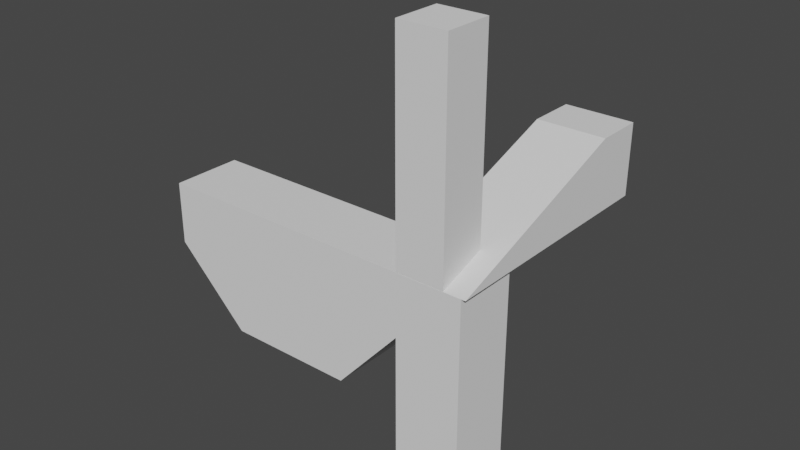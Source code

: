 # Source: Modelo_Pierna.blend  (saved by Blender 3.0.42; exported with 4.5.12 LTS)
import bpy
from mathutils import Matrix  # noqa: F401  (used for matrix-valued properties, if any)

bpy.ops.wm.read_factory_settings(use_empty=True)
scene = bpy.context.scene
scene.name = 'Scene'

# ---- collections
col_collection = bpy.data.collections.new('Collection'); scene.collection.children.link(col_collection)

# ---- world
world_world = bpy.data.worlds.new('World'); scene.world = world_world
world_world.use_nodes = True; world_world.node_tree.nodes.clear()
_N = world_world.node_tree.nodes; _L = world_world.node_tree.links
n0 = _N.new('ShaderNodeOutputWorld'); n0.name = 'World Output'; n0.location = (300, 300)
n1 = _N.new('ShaderNodeBackground'); n1.name = 'Background'; n1.location = (10, 300)
n1.inputs[0].default_value = (0.05088, 0.05088, 0.05088, 1.0)
_L.new(n1.outputs[0], n0.inputs[0])
n0.is_active_output = True
world_world.color = (0.05088, 0.05088, 0.05088)
world_world.use_sun_shadow = False
world_world.sun_shadow_jitter_overblur = 0.0

# ---- meshes
me_plane_004 = bpy.data.meshes.new('Plane.004')
me_plane_004.from_pydata([(-1.448, 2.98e-08, -1.009), (-0.4822, 2.98e-08, -1.009), (-2.0, 0.0, 0.0), (5.96e-08, 0.0, 0.0), (-2.0, 2.98e-08, -0.4689), (-1.0, 2.98e-08, -1.009), (5.96e-08, 2.98e-08, -0.4689), (-1.0, 0.0, 0.0), (-1.0, 2.98e-08, -0.4689), (-2.0, -0.5274, 2.98e-08), (-0.4822, -0.5274, -1.009), (-1.448, -0.5274, -1.009), (5.96e-08, -0.5274, 2.98e-08), (-2.0, -0.5274, -0.4689), (-1.0, -0.5274, -1.009), (5.96e-08, -0.5274, -0.4689), (-1.0, -0.5274, 2.98e-08), (-1.0, -0.5274, -0.4689)], [], [(8, 7, 3, 6), (4, 2, 7, 8), (0, 4, 8, 5), (5, 8, 6, 1), (13, 17, 16, 9), (17, 15, 12, 16), (11, 14, 17, 13), (14, 10, 15, 17), (1, 6, 15, 10), (2, 4, 13, 9), (6, 3, 12, 15), (4, 0, 11, 13), (3, 7, 16, 12), (0, 5, 14, 11), (7, 2, 9, 16), (5, 1, 10, 14)])
_uv = me_plane_004.uv_layers.new(name='UVMap')
_uv.uv.foreach_set('vector', [0.5, 0.5, 0.5, 1.0, 1.0, 1.0, 1.0, 0.5, 0.0, 0.5, 0.0, 1.0, 0.5, 1.0, 0.5, 0.5, 0.0, 0.0, 0.0, 0.5, 0.5, 0.5, 0.5, 0.0, 0.5, 0.0, 0.5, 0.5, 1.0, 0.5, 1.0, 0.0, 0.0, 0.5, 0.5, 0.5, 0.5, 1.0, 0.0, 1.0, 0.5, 0.5, 1.0, 0.5, 1.0, 1.0, 0.5, 1.0, 0.0, 0.0, 0.5, 0.0, 0.5, 0.5, 0.0, 0.5, 0.5, 0.0, 1.0, 0.0, 1.0, 0.5, 0.5, 0.5, 1.0, 0.0, 1.0, 0.5, 1.0, 0.5, 1.0, 0.0, 0.0, 1.0, 0.0, 0.5, 0.0, 0.5, 0.0, 1.0, 1.0, 0.5, 1.0, 1.0, 1.0, 1.0, 1.0, 0.5, 0.0, 0.5, 0.0, 0.0, 0.0, 0.0, 0.0, 0.5, 1.0, 1.0, 0.5, 1.0, 0.5, 1.0, 1.0, 1.0, 0.0, 0.0, 0.5, 0.0, 0.5, 0.0, 0.0, 0.0, 0.5, 1.0, 0.0, 1.0, 0.0, 1.0, 0.5, 1.0, 0.5, 0.0, 1.0, 0.0, 1.0, 0.0, 0.5, 0.0])
me_plane_004.use_remesh_fix_poles = True
me_plane_004.use_remesh_preserve_attributes = False
me_plane_004.update()
me_plane_005 = bpy.data.meshes.new('Plane.005')
me_plane_005.from_pydata([(-7.153e-07, 2.996, 4.768e-07), (2.0, 2.996, 4.768e-07), (-7.153e-07, 0.0, 2.384e-07), (2.0, 0.0, 2.384e-07), (-7.153e-07, 2.996, -8.68), (2.0, 2.996, -8.68), (-7.153e-07, 9.537e-07, -8.68), (2.0, 9.537e-07, -8.68)], [], [(0, 2, 3, 1), (4, 5, 7, 6), (3, 2, 6, 7), (0, 1, 5, 4), (1, 3, 7, 5), (2, 0, 4, 6)])
_uv = me_plane_005.uv_layers.new(name='UVMap')
_uv.uv.foreach_set('vector', [0.0, 0.0, 0.0, 1.0, 1.0, 1.0, 1.0, 0.0, 0.0, 0.0, 1.0, 0.0, 1.0, 1.0, 0.0, 1.0, 1.0, 1.0, 0.0, 1.0, 0.0, 1.0, 1.0, 1.0, 0.0, 0.0, 1.0, 0.0, 1.0, 0.0, 0.0, 0.0, 1.0, 0.0, 1.0, 1.0, 1.0, 1.0, 1.0, 0.0, 0.0, 1.0, 0.0, 0.0, 0.0, 0.0, 0.0, 1.0])
me_plane_005.use_remesh_fix_poles = True
me_plane_005.use_remesh_preserve_attributes = False
me_plane_005.update()
me_plane_006 = bpy.data.meshes.new('Plane.006')
me_plane_006.from_pydata([(5.364e-07, 2.996, 8.698), (2.0, 2.996, 8.698), (5.364e-07, 4.768e-07, 8.698), (2.0, 4.768e-07, 8.698), (5.364e-07, 2.996, 0.01801), (2.0, 2.996, 0.01801), (5.364e-07, 1.431e-06, 0.01801), (2.0, 1.431e-06, 0.01801)], [], [(0, 2, 3, 1), (4, 5, 7, 6), (3, 2, 6, 7), (0, 1, 5, 4), (1, 3, 7, 5), (2, 0, 4, 6)])
_uv = me_plane_006.uv_layers.new(name='UVMap')
_uv.uv.foreach_set('vector', [0.0, 0.0, 0.0, 1.0, 1.0, 1.0, 1.0, 0.0, 0.0, 0.0, 1.0, 0.0, 1.0, 1.0, 0.0, 1.0, 1.0, 1.0, 0.0, 1.0, 0.0, 1.0, 1.0, 1.0, 0.0, 0.0, 1.0, 0.0, 1.0, 0.0, 0.0, 0.0, 1.0, 0.0, 1.0, 1.0, 1.0, 1.0, 1.0, 0.0, 0.0, 1.0, 0.0, 0.0, 0.0, 0.0, 0.0, 1.0])
me_plane_006.use_remesh_fix_poles = True
me_plane_006.use_remesh_preserve_attributes = False
me_plane_006.update()
me_plane_007 = bpy.data.meshes.new('Plane.007')
me_plane_007.from_pydata([(-0.5404, -1.487, -0.5274), (-0.5404, -1.85, -0.5274), (-2.384e-07, 7.749e-07, -0.5274), (-0.5404, -1.507, -0.5274), (-2.384e-07, -1.842, -0.5274), (-2.384e-07, -1.0, -0.5274), (-0.5404, -1.85, -5.066e-07), (-0.5404, -1.487, -3.576e-07), (0.0, 5.364e-07, 1.192e-07), (-0.5404, -1.507, -3.576e-07), (-1.192e-07, -1.842, -6.258e-07), (-1.192e-07, -1.0, -2.98e-07)], [], [(5, 8, 11), (0, 2, 5, 3), (3, 5, 4, 1), (5, 2, 8), (11, 4, 5), (7, 9, 11, 8), (9, 6, 10, 11), (1, 4, 10, 6), (2, 0, 7, 8), (11, 10, 4), (0, 3, 9, 7), (3, 1, 6, 9)])
_uv = me_plane_007.uv_layers.new(name='UVMap')
_uv.uv.foreach_set('vector', [0.5, 0.5, 0.0, 0.5, 0.5, 0.5, 0.0, 0.0, 0.0, 0.5, 0.5, 0.5, 0.5, 0.0, 0.5, 0.0, 0.5, 0.5, 1.0, 0.5, 1.0, 0.0, 0.5, 0.5, 0.0, 0.5, 0.0, 0.5, 0.5, 0.5, 1.0, 0.5, 0.5, 0.5, 0.0, 0.0, 0.5, 0.0, 0.5, 0.5, 0.0, 0.5, 0.5, 0.0, 1.0, 0.0, 1.0, 0.5, 0.5, 0.5, 1.0, 0.0, 1.0, 0.5, 1.0, 0.5, 1.0, 0.0, 0.0, 0.5, 0.0, 0.0, 0.0, 0.0, 0.0, 0.5, 0.5, 0.5, 1.0, 0.5, 1.0, 0.5, 0.0, 0.0, 0.5, 0.0, 0.5, 0.0, 0.0, 0.0, 0.5, 0.0, 1.0, 0.0, 1.0, 0.0, 0.5, 0.0])
me_plane_007.use_remesh_fix_poles = True
me_plane_007.use_remesh_preserve_attributes = False
me_plane_007.update()

# ---- objects
ob_pelvis = bpy.data.objects.new('pelvis', me_plane_004)
ob_femur = bpy.data.objects.new('femur', me_plane_005)
ob_tibia = bpy.data.objects.new('tibia', me_plane_006)
ob_pie = bpy.data.objects.new('pie', me_plane_007)

# ---- transforms, parenting, visibility, modifiers, constraints
ob_pelvis.location = (0.0, 6.735, 0.0)
ob_pelvis.scale = (12.77, 12.77, 12.77)
ob_femur.location = (0.0, 0.0, 0.0)
ob_femur.scale = (3.156, 2.107, 3.156)
ob_tibia.location = (0.0, 0.0, 0.0)
ob_tibia.scale = (2.32, 1.549, 2.32)
ob_pie.location = (0.0, 0.0, 0.0)
ob_pie.rotation_euler = (-3.142, 1.571, 0.0)
ob_pie.scale = (12.77, 12.77, 12.77)

# ---- collection membership
scene.collection.objects.link(ob_pelvis)
scene.collection.objects.link(ob_femur)
scene.collection.objects.link(ob_tibia)
scene.collection.objects.link(ob_pie)

# ---- scene / render settings (as saved in the file)
scene.frame_start = 1; scene.frame_end = 250; scene.frame_set(1)
scene.render.engine = 'BLENDER_EEVEE_NEXT'
scene.cycles.sampling_pattern = 'TABULATED_SOBOL'
scene.cycles.use_light_tree = False
scene.view_settings.view_transform = 'Filmic'
bpy.context.view_layer.update()

# ---- added for rendering (the .blend has no active camera and no usable light): camera, sun
cam_auto = bpy.data.cameras.new('AutoCamera')
cam_auto.lens = 50.0
cam_auto.sensor_width = 36.0
cam_auto.clip_end = 1009.22
ob_auto_camera = bpy.data.objects.new('AutoCamera', cam_auto)
scene.collection.objects.link(ob_auto_camera)
ob_auto_camera.location = (48.1047, -57.1936, 42.3988)
ob_auto_camera.rotation_euler = (1.09748, -7.21219e-08, 0.694738)
scene.camera = ob_auto_camera
light_auto_sun = bpy.data.lights.new('AutoSun', 'SUN')
light_auto_sun.energy = 3.0
light_auto_sun.angle = 0.0523599
ob_auto_sun = bpy.data.objects.new('AutoSun', light_auto_sun)
scene.collection.objects.link(ob_auto_sun)
ob_auto_sun.rotation_euler = (0.872665, 0.174533, 0.523599)
bpy.context.view_layer.update()

